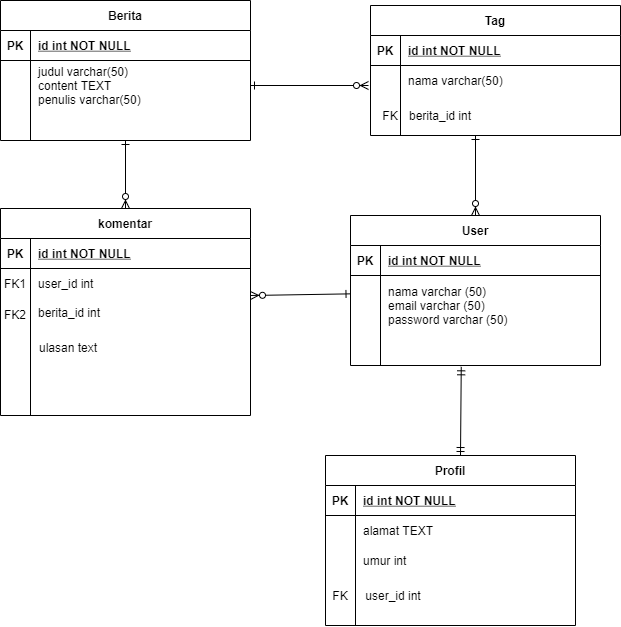

The diagram above was exported from draw.io. Its source (the exported page's mxGraphModel, read from the mxfile embedded in the PNG):
<mxGraphModel dx="920" dy="446" grid="1" gridSize="10" guides="1" tooltips="1" connect="1" arrows="1" fold="1" page="1" pageScale="1" pageWidth="850" pageHeight="1100" math="0" shadow="0" extFonts="Permanent Marker^https://fonts.googleapis.com/css?family=Permanent+Marker">
  <root>
    <mxCell id="0" />
    <mxCell id="1" parent="0" />
    <mxCell id="C-vyLk0tnHw3VtMMgP7b-1" value="" style="endArrow=ERzeroToMany;startArrow=ERone;endFill=1;startFill=0;exitX=1;exitY=0.5;exitDx=0;exitDy=0;" parent="1" source="C-vyLk0tnHw3VtMMgP7b-27" edge="1">
      <mxGeometry width="100" height="100" relative="1" as="geometry">
        <mxPoint x="340" y="720" as="sourcePoint" />
        <mxPoint x="468" y="150" as="targetPoint" />
      </mxGeometry>
    </mxCell>
    <mxCell id="C-vyLk0tnHw3VtMMgP7b-12" value="" style="endArrow=ERzeroToMany;startArrow=ERone;endFill=1;startFill=0;entryX=0.5;entryY=0;entryDx=0;entryDy=0;" parent="1" target="C-vyLk0tnHw3VtMMgP7b-13" edge="1">
      <mxGeometry width="100" height="100" relative="1" as="geometry">
        <mxPoint x="575" y="200" as="sourcePoint" />
        <mxPoint x="460" y="205" as="targetPoint" />
      </mxGeometry>
    </mxCell>
    <mxCell id="C-vyLk0tnHw3VtMMgP7b-2" value="Tag" style="shape=table;startSize=30;container=1;collapsible=1;childLayout=tableLayout;fixedRows=1;rowLines=0;fontStyle=1;align=center;resizeLast=1;" parent="1" vertex="1">
      <mxGeometry x="470" y="70" width="250" height="130" as="geometry" />
    </mxCell>
    <mxCell id="C-vyLk0tnHw3VtMMgP7b-3" value="" style="shape=partialRectangle;collapsible=0;dropTarget=0;pointerEvents=0;fillColor=none;points=[[0,0.5],[1,0.5]];portConstraint=eastwest;top=0;left=0;right=0;bottom=1;" parent="C-vyLk0tnHw3VtMMgP7b-2" vertex="1">
      <mxGeometry y="30" width="250" height="30" as="geometry" />
    </mxCell>
    <mxCell id="C-vyLk0tnHw3VtMMgP7b-4" value="PK" style="shape=partialRectangle;overflow=hidden;connectable=0;fillColor=none;top=0;left=0;bottom=0;right=0;fontStyle=1;" parent="C-vyLk0tnHw3VtMMgP7b-3" vertex="1">
      <mxGeometry width="30" height="30" as="geometry" />
    </mxCell>
    <mxCell id="C-vyLk0tnHw3VtMMgP7b-5" value="id int NOT NULL " style="shape=partialRectangle;overflow=hidden;connectable=0;fillColor=none;top=0;left=0;bottom=0;right=0;align=left;spacingLeft=6;fontStyle=5;" parent="C-vyLk0tnHw3VtMMgP7b-3" vertex="1">
      <mxGeometry x="30" width="220" height="30" as="geometry" />
    </mxCell>
    <mxCell id="C-vyLk0tnHw3VtMMgP7b-6" value="" style="shape=partialRectangle;collapsible=0;dropTarget=0;pointerEvents=0;fillColor=none;points=[[0,0.5],[1,0.5]];portConstraint=eastwest;top=0;left=0;right=0;bottom=0;" parent="C-vyLk0tnHw3VtMMgP7b-2" vertex="1">
      <mxGeometry y="60" width="250" height="30" as="geometry" />
    </mxCell>
    <mxCell id="C-vyLk0tnHw3VtMMgP7b-7" value="" style="shape=partialRectangle;overflow=hidden;connectable=0;fillColor=none;top=0;left=0;bottom=0;right=0;" parent="C-vyLk0tnHw3VtMMgP7b-6" vertex="1">
      <mxGeometry width="30" height="30" as="geometry" />
    </mxCell>
    <mxCell id="C-vyLk0tnHw3VtMMgP7b-8" value="nama varchar(50)" style="shape=partialRectangle;overflow=hidden;connectable=0;fillColor=none;top=0;left=0;bottom=0;right=0;align=left;spacingLeft=6;" parent="C-vyLk0tnHw3VtMMgP7b-6" vertex="1">
      <mxGeometry x="30" width="220" height="30" as="geometry" />
    </mxCell>
    <mxCell id="C-vyLk0tnHw3VtMMgP7b-9" value="" style="shape=partialRectangle;collapsible=0;dropTarget=0;pointerEvents=0;fillColor=none;points=[[0,0.5],[1,0.5]];portConstraint=eastwest;top=0;left=0;right=0;bottom=0;" parent="C-vyLk0tnHw3VtMMgP7b-2" vertex="1">
      <mxGeometry y="90" width="250" height="30" as="geometry" />
    </mxCell>
    <mxCell id="C-vyLk0tnHw3VtMMgP7b-10" value="" style="shape=partialRectangle;overflow=hidden;connectable=0;fillColor=none;top=0;left=0;bottom=0;right=0;" parent="C-vyLk0tnHw3VtMMgP7b-9" vertex="1">
      <mxGeometry width="30" height="30" as="geometry" />
    </mxCell>
    <mxCell id="C-vyLk0tnHw3VtMMgP7b-11" value="" style="shape=partialRectangle;overflow=hidden;connectable=0;fillColor=none;top=0;left=0;bottom=0;right=0;align=left;spacingLeft=6;" parent="C-vyLk0tnHw3VtMMgP7b-9" vertex="1">
      <mxGeometry x="30" width="220" height="30" as="geometry" />
    </mxCell>
    <mxCell id="C-vyLk0tnHw3VtMMgP7b-13" value="User" style="shape=table;startSize=30;container=1;collapsible=1;childLayout=tableLayout;fixedRows=1;rowLines=0;fontStyle=1;align=center;resizeLast=1;" parent="1" vertex="1">
      <mxGeometry x="450" y="280" width="250" height="150" as="geometry" />
    </mxCell>
    <mxCell id="C-vyLk0tnHw3VtMMgP7b-14" value="" style="shape=partialRectangle;collapsible=0;dropTarget=0;pointerEvents=0;fillColor=none;points=[[0,0.5],[1,0.5]];portConstraint=eastwest;top=0;left=0;right=0;bottom=1;" parent="C-vyLk0tnHw3VtMMgP7b-13" vertex="1">
      <mxGeometry y="30" width="250" height="30" as="geometry" />
    </mxCell>
    <mxCell id="C-vyLk0tnHw3VtMMgP7b-15" value="PK" style="shape=partialRectangle;overflow=hidden;connectable=0;fillColor=none;top=0;left=0;bottom=0;right=0;fontStyle=1;" parent="C-vyLk0tnHw3VtMMgP7b-14" vertex="1">
      <mxGeometry width="30" height="30" as="geometry" />
    </mxCell>
    <mxCell id="C-vyLk0tnHw3VtMMgP7b-16" value="id int NOT NULL " style="shape=partialRectangle;overflow=hidden;connectable=0;fillColor=none;top=0;left=0;bottom=0;right=0;align=left;spacingLeft=6;fontStyle=5;" parent="C-vyLk0tnHw3VtMMgP7b-14" vertex="1">
      <mxGeometry x="30" width="220" height="30" as="geometry" />
    </mxCell>
    <mxCell id="C-vyLk0tnHw3VtMMgP7b-17" value="" style="shape=partialRectangle;collapsible=0;dropTarget=0;pointerEvents=0;fillColor=none;points=[[0,0.5],[1,0.5]];portConstraint=eastwest;top=0;left=0;right=0;bottom=0;" parent="C-vyLk0tnHw3VtMMgP7b-13" vertex="1">
      <mxGeometry y="60" width="250" height="60" as="geometry" />
    </mxCell>
    <mxCell id="C-vyLk0tnHw3VtMMgP7b-18" value="" style="shape=partialRectangle;overflow=hidden;connectable=0;fillColor=none;top=0;left=0;bottom=0;right=0;" parent="C-vyLk0tnHw3VtMMgP7b-17" vertex="1">
      <mxGeometry width="30" height="60" as="geometry" />
    </mxCell>
    <mxCell id="C-vyLk0tnHw3VtMMgP7b-19" value="nama varchar (50)&#10;email varchar (50)&#10;password varchar (50)" style="shape=partialRectangle;overflow=hidden;connectable=0;fillColor=none;top=0;left=0;bottom=0;right=0;align=left;spacingLeft=6;" parent="C-vyLk0tnHw3VtMMgP7b-17" vertex="1">
      <mxGeometry x="30" width="220" height="60" as="geometry" />
    </mxCell>
    <mxCell id="C-vyLk0tnHw3VtMMgP7b-20" value="" style="shape=partialRectangle;collapsible=0;dropTarget=0;pointerEvents=0;fillColor=none;points=[[0,0.5],[1,0.5]];portConstraint=eastwest;top=0;left=0;right=0;bottom=0;" parent="C-vyLk0tnHw3VtMMgP7b-13" vertex="1">
      <mxGeometry y="120" width="250" height="30" as="geometry" />
    </mxCell>
    <mxCell id="C-vyLk0tnHw3VtMMgP7b-21" value="" style="shape=partialRectangle;overflow=hidden;connectable=0;fillColor=none;top=0;left=0;bottom=0;right=0;" parent="C-vyLk0tnHw3VtMMgP7b-20" vertex="1">
      <mxGeometry width="30" height="30" as="geometry" />
    </mxCell>
    <mxCell id="C-vyLk0tnHw3VtMMgP7b-22" value="" style="shape=partialRectangle;overflow=hidden;connectable=0;fillColor=none;top=0;left=0;bottom=0;right=0;align=left;spacingLeft=6;" parent="C-vyLk0tnHw3VtMMgP7b-20" vertex="1">
      <mxGeometry x="30" width="220" height="30" as="geometry" />
    </mxCell>
    <mxCell id="C-vyLk0tnHw3VtMMgP7b-23" value="Berita" style="shape=table;startSize=30;container=1;collapsible=1;childLayout=tableLayout;fixedRows=1;rowLines=0;fontStyle=1;align=center;resizeLast=1;" parent="1" vertex="1">
      <mxGeometry x="100" y="65" width="250" height="140" as="geometry" />
    </mxCell>
    <mxCell id="C-vyLk0tnHw3VtMMgP7b-24" value="" style="shape=partialRectangle;collapsible=0;dropTarget=0;pointerEvents=0;fillColor=none;points=[[0,0.5],[1,0.5]];portConstraint=eastwest;top=0;left=0;right=0;bottom=1;" parent="C-vyLk0tnHw3VtMMgP7b-23" vertex="1">
      <mxGeometry y="30" width="250" height="30" as="geometry" />
    </mxCell>
    <mxCell id="C-vyLk0tnHw3VtMMgP7b-25" value="PK" style="shape=partialRectangle;overflow=hidden;connectable=0;fillColor=none;top=0;left=0;bottom=0;right=0;fontStyle=1;" parent="C-vyLk0tnHw3VtMMgP7b-24" vertex="1">
      <mxGeometry width="30" height="30" as="geometry" />
    </mxCell>
    <mxCell id="C-vyLk0tnHw3VtMMgP7b-26" value="id int NOT NULL " style="shape=partialRectangle;overflow=hidden;connectable=0;fillColor=none;top=0;left=0;bottom=0;right=0;align=left;spacingLeft=6;fontStyle=5;" parent="C-vyLk0tnHw3VtMMgP7b-24" vertex="1">
      <mxGeometry x="30" width="220" height="30" as="geometry" />
    </mxCell>
    <mxCell id="C-vyLk0tnHw3VtMMgP7b-27" value="" style="shape=partialRectangle;collapsible=0;dropTarget=0;pointerEvents=0;fillColor=none;points=[[0,0.5],[1,0.5]];portConstraint=eastwest;top=0;left=0;right=0;bottom=0;" parent="C-vyLk0tnHw3VtMMgP7b-23" vertex="1">
      <mxGeometry y="60" width="250" height="50" as="geometry" />
    </mxCell>
    <mxCell id="C-vyLk0tnHw3VtMMgP7b-28" value="" style="shape=partialRectangle;overflow=hidden;connectable=0;fillColor=none;top=0;left=0;bottom=0;right=0;" parent="C-vyLk0tnHw3VtMMgP7b-27" vertex="1">
      <mxGeometry width="30" height="50" as="geometry" />
    </mxCell>
    <mxCell id="C-vyLk0tnHw3VtMMgP7b-29" value="judul varchar(50)&#10;content TEXT&#10;penulis varchar(50)" style="shape=partialRectangle;overflow=hidden;connectable=0;fillColor=none;top=0;left=0;bottom=0;right=0;align=left;spacingLeft=6;" parent="C-vyLk0tnHw3VtMMgP7b-27" vertex="1">
      <mxGeometry x="30" width="220" height="50" as="geometry" />
    </mxCell>
    <mxCell id="9YzM-EuBhWjhBw3eNbfj-1" value="Profil" style="shape=table;startSize=30;container=1;collapsible=1;childLayout=tableLayout;fixedRows=1;rowLines=0;fontStyle=1;align=center;resizeLast=1;" vertex="1" parent="1">
      <mxGeometry x="425" y="520" width="250" height="170" as="geometry" />
    </mxCell>
    <mxCell id="9YzM-EuBhWjhBw3eNbfj-2" value="" style="shape=partialRectangle;collapsible=0;dropTarget=0;pointerEvents=0;fillColor=none;points=[[0,0.5],[1,0.5]];portConstraint=eastwest;top=0;left=0;right=0;bottom=1;" vertex="1" parent="9YzM-EuBhWjhBw3eNbfj-1">
      <mxGeometry y="30" width="250" height="30" as="geometry" />
    </mxCell>
    <mxCell id="9YzM-EuBhWjhBw3eNbfj-3" value="PK" style="shape=partialRectangle;overflow=hidden;connectable=0;fillColor=none;top=0;left=0;bottom=0;right=0;fontStyle=1;" vertex="1" parent="9YzM-EuBhWjhBw3eNbfj-2">
      <mxGeometry width="30" height="30" as="geometry" />
    </mxCell>
    <mxCell id="9YzM-EuBhWjhBw3eNbfj-4" value="id int NOT NULL " style="shape=partialRectangle;overflow=hidden;connectable=0;fillColor=none;top=0;left=0;bottom=0;right=0;align=left;spacingLeft=6;fontStyle=5;" vertex="1" parent="9YzM-EuBhWjhBw3eNbfj-2">
      <mxGeometry x="30" width="220" height="30" as="geometry" />
    </mxCell>
    <mxCell id="9YzM-EuBhWjhBw3eNbfj-5" value="" style="shape=partialRectangle;collapsible=0;dropTarget=0;pointerEvents=0;fillColor=none;points=[[0,0.5],[1,0.5]];portConstraint=eastwest;top=0;left=0;right=0;bottom=0;" vertex="1" parent="9YzM-EuBhWjhBw3eNbfj-1">
      <mxGeometry y="60" width="250" height="30" as="geometry" />
    </mxCell>
    <mxCell id="9YzM-EuBhWjhBw3eNbfj-6" value="" style="shape=partialRectangle;overflow=hidden;connectable=0;fillColor=none;top=0;left=0;bottom=0;right=0;" vertex="1" parent="9YzM-EuBhWjhBw3eNbfj-5">
      <mxGeometry width="30" height="30" as="geometry" />
    </mxCell>
    <mxCell id="9YzM-EuBhWjhBw3eNbfj-7" value="alamat TEXT" style="shape=partialRectangle;overflow=hidden;connectable=0;fillColor=none;top=0;left=0;bottom=0;right=0;align=left;spacingLeft=6;" vertex="1" parent="9YzM-EuBhWjhBw3eNbfj-5">
      <mxGeometry x="30" width="220" height="30" as="geometry" />
    </mxCell>
    <mxCell id="9YzM-EuBhWjhBw3eNbfj-8" value="" style="shape=partialRectangle;collapsible=0;dropTarget=0;pointerEvents=0;fillColor=none;points=[[0,0.5],[1,0.5]];portConstraint=eastwest;top=0;left=0;right=0;bottom=0;" vertex="1" parent="9YzM-EuBhWjhBw3eNbfj-1">
      <mxGeometry y="90" width="250" height="30" as="geometry" />
    </mxCell>
    <mxCell id="9YzM-EuBhWjhBw3eNbfj-9" value="" style="shape=partialRectangle;overflow=hidden;connectable=0;fillColor=none;top=0;left=0;bottom=0;right=0;" vertex="1" parent="9YzM-EuBhWjhBw3eNbfj-8">
      <mxGeometry width="30" height="30" as="geometry" />
    </mxCell>
    <mxCell id="9YzM-EuBhWjhBw3eNbfj-10" value="umur int" style="shape=partialRectangle;overflow=hidden;connectable=0;fillColor=none;top=0;left=0;bottom=0;right=0;align=left;spacingLeft=6;" vertex="1" parent="9YzM-EuBhWjhBw3eNbfj-8">
      <mxGeometry x="30" width="220" height="30" as="geometry" />
    </mxCell>
    <mxCell id="9YzM-EuBhWjhBw3eNbfj-11" value="" style="fontSize=12;html=1;endArrow=ERmandOne;startArrow=ERmandOne;exitX=0.54;exitY=0;exitDx=0;exitDy=0;entryX=0.443;entryY=1.044;entryDx=0;entryDy=0;entryPerimeter=0;exitPerimeter=0;" edge="1" parent="1" source="9YzM-EuBhWjhBw3eNbfj-1" target="C-vyLk0tnHw3VtMMgP7b-20">
      <mxGeometry width="100" height="100" relative="1" as="geometry">
        <mxPoint x="360" y="430" as="sourcePoint" />
        <mxPoint x="445" y="360" as="targetPoint" />
      </mxGeometry>
    </mxCell>
    <mxCell id="9YzM-EuBhWjhBw3eNbfj-13" value="FK" style="text;html=1;strokeColor=none;fillColor=none;align=center;verticalAlign=middle;whiteSpace=wrap;rounded=0;" vertex="1" parent="1">
      <mxGeometry x="420" y="650" width="40" height="20" as="geometry" />
    </mxCell>
    <mxCell id="9YzM-EuBhWjhBw3eNbfj-16" value="user_id int" style="text;html=1;strokeColor=none;fillColor=none;align=center;verticalAlign=middle;whiteSpace=wrap;rounded=0;" vertex="1" parent="1">
      <mxGeometry x="448" y="650" width="90" height="20" as="geometry" />
    </mxCell>
    <mxCell id="9YzM-EuBhWjhBw3eNbfj-17" value="FK&lt;br&gt;" style="text;html=1;strokeColor=none;fillColor=none;align=center;verticalAlign=middle;whiteSpace=wrap;rounded=0;" vertex="1" parent="1">
      <mxGeometry x="470" y="170" width="40" height="20" as="geometry" />
    </mxCell>
    <mxCell id="9YzM-EuBhWjhBw3eNbfj-18" value="berita_id int" style="text;html=1;strokeColor=none;fillColor=none;align=center;verticalAlign=middle;whiteSpace=wrap;rounded=0;" vertex="1" parent="1">
      <mxGeometry x="505" y="170" width="70" height="20" as="geometry" />
    </mxCell>
    <mxCell id="9YzM-EuBhWjhBw3eNbfj-19" value="komentar" style="shape=table;startSize=30;container=1;collapsible=1;childLayout=tableLayout;fixedRows=1;rowLines=0;fontStyle=1;align=center;resizeLast=1;" vertex="1" parent="1">
      <mxGeometry x="100" y="273" width="250" height="207" as="geometry" />
    </mxCell>
    <mxCell id="9YzM-EuBhWjhBw3eNbfj-20" value="" style="shape=partialRectangle;collapsible=0;dropTarget=0;pointerEvents=0;fillColor=none;points=[[0,0.5],[1,0.5]];portConstraint=eastwest;top=0;left=0;right=0;bottom=1;" vertex="1" parent="9YzM-EuBhWjhBw3eNbfj-19">
      <mxGeometry y="30" width="250" height="30" as="geometry" />
    </mxCell>
    <mxCell id="9YzM-EuBhWjhBw3eNbfj-21" value="PK" style="shape=partialRectangle;overflow=hidden;connectable=0;fillColor=none;top=0;left=0;bottom=0;right=0;fontStyle=1;" vertex="1" parent="9YzM-EuBhWjhBw3eNbfj-20">
      <mxGeometry width="30" height="30" as="geometry" />
    </mxCell>
    <mxCell id="9YzM-EuBhWjhBw3eNbfj-22" value="id int NOT NULL " style="shape=partialRectangle;overflow=hidden;connectable=0;fillColor=none;top=0;left=0;bottom=0;right=0;align=left;spacingLeft=6;fontStyle=5;" vertex="1" parent="9YzM-EuBhWjhBw3eNbfj-20">
      <mxGeometry x="30" width="220" height="30" as="geometry" />
    </mxCell>
    <mxCell id="9YzM-EuBhWjhBw3eNbfj-23" value="" style="shape=partialRectangle;collapsible=0;dropTarget=0;pointerEvents=0;fillColor=none;points=[[0,0.5],[1,0.5]];portConstraint=eastwest;top=0;left=0;right=0;bottom=0;" vertex="1" parent="9YzM-EuBhWjhBw3eNbfj-19">
      <mxGeometry y="60" width="250" height="30" as="geometry" />
    </mxCell>
    <mxCell id="9YzM-EuBhWjhBw3eNbfj-24" value="FK1" style="shape=partialRectangle;overflow=hidden;connectable=0;fillColor=none;top=0;left=0;bottom=0;right=0;" vertex="1" parent="9YzM-EuBhWjhBw3eNbfj-23">
      <mxGeometry width="30" height="30" as="geometry" />
    </mxCell>
    <mxCell id="9YzM-EuBhWjhBw3eNbfj-25" value="user_id int" style="shape=partialRectangle;overflow=hidden;connectable=0;fillColor=none;top=0;left=0;bottom=0;right=0;align=left;spacingLeft=6;" vertex="1" parent="9YzM-EuBhWjhBw3eNbfj-23">
      <mxGeometry x="30" width="220" height="30" as="geometry" />
    </mxCell>
    <mxCell id="9YzM-EuBhWjhBw3eNbfj-26" value="" style="shape=partialRectangle;collapsible=0;dropTarget=0;pointerEvents=0;fillColor=none;points=[[0,0.5],[1,0.5]];portConstraint=eastwest;top=0;left=0;right=0;bottom=0;" vertex="1" parent="9YzM-EuBhWjhBw3eNbfj-19">
      <mxGeometry y="90" width="250" height="27" as="geometry" />
    </mxCell>
    <mxCell id="9YzM-EuBhWjhBw3eNbfj-27" value="" style="shape=partialRectangle;overflow=hidden;connectable=0;fillColor=none;top=0;left=0;bottom=0;right=0;" vertex="1" parent="9YzM-EuBhWjhBw3eNbfj-26">
      <mxGeometry width="30" height="27" as="geometry" />
    </mxCell>
    <mxCell id="9YzM-EuBhWjhBw3eNbfj-28" value="berita_id int" style="shape=partialRectangle;overflow=hidden;connectable=0;fillColor=none;top=0;left=0;bottom=0;right=0;align=left;spacingLeft=6;" vertex="1" parent="9YzM-EuBhWjhBw3eNbfj-26">
      <mxGeometry x="30" width="220" height="27" as="geometry" />
    </mxCell>
    <mxCell id="9YzM-EuBhWjhBw3eNbfj-30" value="" style="shape=partialRectangle;overflow=hidden;connectable=0;fillColor=none;top=0;left=0;bottom=0;right=0;align=left;spacingLeft=6;" vertex="1" parent="1">
      <mxGeometry x="120" y="620" width="220" height="30" as="geometry" />
    </mxCell>
    <mxCell id="9YzM-EuBhWjhBw3eNbfj-31" value="" style="endArrow=ERzeroToMany;startArrow=ERone;endFill=1;startFill=0;entryX=0.5;entryY=0;entryDx=0;entryDy=0;" edge="1" parent="1" target="9YzM-EuBhWjhBw3eNbfj-19">
      <mxGeometry width="100" height="100" relative="1" as="geometry">
        <mxPoint x="225" y="205" as="sourcePoint" />
        <mxPoint x="330" y="240" as="targetPoint" />
      </mxGeometry>
    </mxCell>
    <mxCell id="9YzM-EuBhWjhBw3eNbfj-32" value="" style="endArrow=ERzeroToMany;startArrow=ERone;endFill=1;startFill=0;exitX=-0.002;exitY=0.306;exitDx=0;exitDy=0;entryX=1;entryY=0.9;entryDx=0;entryDy=0;entryPerimeter=0;exitPerimeter=0;" edge="1" parent="1" source="C-vyLk0tnHw3VtMMgP7b-17" target="9YzM-EuBhWjhBw3eNbfj-23">
      <mxGeometry width="100" height="100" relative="1" as="geometry">
        <mxPoint x="365" y="330.5" as="sourcePoint" />
        <mxPoint x="360" y="350" as="targetPoint" />
      </mxGeometry>
    </mxCell>
    <mxCell id="9YzM-EuBhWjhBw3eNbfj-36" value="FK2" style="shape=partialRectangle;overflow=hidden;connectable=0;fillColor=none;top=0;left=0;bottom=0;right=0;" vertex="1" parent="1">
      <mxGeometry x="100" y="364" width="30" height="30" as="geometry" />
    </mxCell>
    <mxCell id="9YzM-EuBhWjhBw3eNbfj-37" value="ulasan text" style="shape=partialRectangle;overflow=hidden;connectable=0;fillColor=none;top=0;left=0;bottom=0;right=0;align=left;spacingLeft=6;" vertex="1" parent="1">
      <mxGeometry x="131" y="398" width="220" height="27" as="geometry" />
    </mxCell>
  </root>
</mxGraphModel>